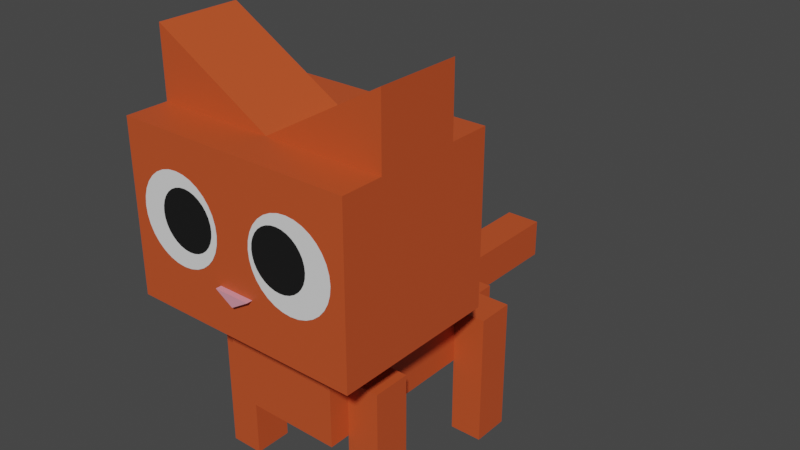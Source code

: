 # Source: ginger_cat_animation_play.blend  (saved by Blender 2.81.16; exported with 4.5.12 LTS)
import bpy
from mathutils import Matrix  # noqa: F401  (used for matrix-valued properties, if any)

bpy.ops.wm.read_factory_settings(use_empty=True)
scene = bpy.context.scene
scene.name = 'Scene'

# ---- collections
col_collection = bpy.data.collections.new('Collection'); scene.collection.children.link(col_collection)

# ---- materials (node trees are filled in below, after node groups)
mat_noir = bpy.data.materials.new('noir')
mat_noir.alpha_threshold = 0.0
mat_noir.use_transparent_shadow = False
mat_noir.line_color = (0.0, 0.0, 0.0, 1.0)
mat_nez = bpy.data.materials.new('nez')
mat_nez.use_transparent_shadow = False
mat_rose = bpy.data.materials.new('rose')
mat_rose.use_transparent_shadow = False
mat_roux = bpy.data.materials.new('roux')
mat_roux.use_transparent_shadow = False
mat_roux_004 = bpy.data.materials.new('roux.004')
mat_roux_004.use_transparent_shadow = False
mat_roux_005 = bpy.data.materials.new('roux.005')
mat_roux_005.use_transparent_shadow = False
mat_roux_006 = bpy.data.materials.new('roux.006')
mat_roux_006.use_transparent_shadow = False

# ---- material node trees
mat_noir.use_nodes = True; mat_noir.node_tree.nodes.clear()
_N = mat_noir.node_tree.nodes; _L = mat_noir.node_tree.links
n0 = _N.new('ShaderNodeOutputMaterial'); n0.name = 'Material Output'; n0.location = (300, 300)
n1 = _N.new('ShaderNodeBsdfPrincipled'); n1.name = 'Principled BSDF'; n1.location = (10, 300)
n1.distribution = 'GGX'
n1.subsurface_method = 'BURLEY'
n1.inputs[0].default_value = (0.00637, 0.00637, 0.00637, 1.0)
n1.inputs[2].default_value = 0.5667
n1.inputs[3].default_value = 1.45
n1.inputs[13].default_value = 0.5167
n1.inputs[20].default_value = 0.07167
n1.inputs[27].default_value = (0.0, 0.0, 0.0, 1.0)
n1.inputs[28].default_value = 1.0
_L.new(n1.outputs[0], n0.inputs[0])
n0.is_active_output = True
mat_nez.use_nodes = True; mat_nez.node_tree.nodes.clear()
_N = mat_nez.node_tree.nodes; _L = mat_nez.node_tree.links
n0 = _N.new('ShaderNodeOutputMaterial'); n0.name = 'Material Output'; n0.location = (300, 300)
n1 = _N.new('ShaderNodeBsdfPrincipled'); n1.name = 'Principled BSDF'; n1.location = (10, 300)
n1.distribution = 'GGX'
n1.subsurface_method = 'BURLEY'
n1.inputs[0].default_value = (0.8, 0.3165, 0.3883, 1.0)
n1.inputs[3].default_value = 1.45
n1.inputs[27].default_value = (0.0, 0.0, 0.0, 1.0)
n1.inputs[28].default_value = 1.0
_L.new(n1.outputs[0], n0.inputs[0])
n0.is_active_output = True
mat_rose.use_nodes = True; mat_rose.node_tree.nodes.clear()
_N = mat_rose.node_tree.nodes; _L = mat_rose.node_tree.links
n0 = _N.new('ShaderNodeOutputMaterial'); n0.name = 'Material Output'; n0.location = (300, 300)
n1 = _N.new('ShaderNodeBsdfPrincipled'); n1.name = 'Principled BSDF'; n1.location = (10, 300)
n1.distribution = 'GGX'
n1.subsurface_method = 'BURLEY'
n1.inputs[0].default_value = (0.3343, 0.03906, 0.261, 1.0)
n1.inputs[3].default_value = 1.45
n1.inputs[27].default_value = (0.0, 0.0, 0.0, 1.0)
n1.inputs[28].default_value = 1.0
_L.new(n1.outputs[0], n0.inputs[0])
n0.is_active_output = True
mat_roux.use_nodes = True; mat_roux.node_tree.nodes.clear()
_N = mat_roux.node_tree.nodes; _L = mat_roux.node_tree.links
n0 = _N.new('ShaderNodeOutputMaterial'); n0.name = 'Material Output'; n0.location = (300, 300)
n1 = _N.new('ShaderNodeBsdfPrincipled'); n1.name = 'Principled BSDF'; n1.location = (10, 300)
n1.distribution = 'GGX'
n1.subsurface_method = 'BURLEY'
n1.inputs[0].default_value = (0.5815, 0.08236, 0.02091, 1.0)
n1.inputs[3].default_value = 1.45
n1.inputs[27].default_value = (0.0, 0.0, 0.0, 1.0)
n1.inputs[28].default_value = 1.0
_L.new(n1.outputs[0], n0.inputs[0])
n0.is_active_output = True
mat_roux_004.use_nodes = True; mat_roux_004.node_tree.nodes.clear()
_N = mat_roux_004.node_tree.nodes; _L = mat_roux_004.node_tree.links
n0 = _N.new('ShaderNodeOutputMaterial'); n0.name = 'Material Output'; n0.location = (300, 300)
n1 = _N.new('ShaderNodeBsdfPrincipled'); n1.name = 'Principled BSDF'; n1.location = (10, 300)
n1.distribution = 'GGX'
n1.subsurface_method = 'BURLEY'
n1.inputs[0].default_value = (0.5815, 0.08236, 0.02091, 1.0)
n1.inputs[3].default_value = 1.45
n1.inputs[27].default_value = (0.0, 0.0, 0.0, 1.0)
n1.inputs[28].default_value = 1.0
_L.new(n1.outputs[0], n0.inputs[0])
n0.is_active_output = True
mat_roux_005.use_nodes = True; mat_roux_005.node_tree.nodes.clear()
_N = mat_roux_005.node_tree.nodes; _L = mat_roux_005.node_tree.links
n0 = _N.new('ShaderNodeOutputMaterial'); n0.name = 'Material Output'; n0.location = (300, 300)
n1 = _N.new('ShaderNodeBsdfPrincipled'); n1.name = 'Principled BSDF'; n1.location = (10, 300)
n1.distribution = 'GGX'
n1.subsurface_method = 'BURLEY'
n1.inputs[0].default_value = (0.5815, 0.08236, 0.02091, 1.0)
n1.inputs[3].default_value = 1.45
n1.inputs[27].default_value = (0.0, 0.0, 0.0, 1.0)
n1.inputs[28].default_value = 1.0
_L.new(n1.outputs[0], n0.inputs[0])
n0.is_active_output = True
mat_roux_006.use_nodes = True; mat_roux_006.node_tree.nodes.clear()
_N = mat_roux_006.node_tree.nodes; _L = mat_roux_006.node_tree.links
n0 = _N.new('ShaderNodeOutputMaterial'); n0.name = 'Material Output'; n0.location = (300, 300)
n1 = _N.new('ShaderNodeBsdfPrincipled'); n1.name = 'Principled BSDF'; n1.location = (10, 300)
n1.distribution = 'GGX'
n1.subsurface_method = 'BURLEY'
n1.inputs[0].default_value = (0.5815, 0.08236, 0.02091, 1.0)
n1.inputs[3].default_value = 1.45
n1.inputs[27].default_value = (0.0, 0.0, 0.0, 1.0)
n1.inputs[28].default_value = 1.0
_L.new(n1.outputs[0], n0.inputs[0])
n0.is_active_output = True

# ---- world
world_world = bpy.data.worlds.new('World'); scene.world = world_world
world_world.use_nodes = True; world_world.node_tree.nodes.clear()
_N = world_world.node_tree.nodes; _L = world_world.node_tree.links
n0 = _N.new('ShaderNodeOutputWorld'); n0.name = 'World Output'; n0.location = (300, 300)
n1 = _N.new('ShaderNodeBackground'); n1.name = 'Background'; n1.location = (10, 300)
n1.inputs[0].default_value = (0.05088, 0.05088, 0.05088, 1.0)
_L.new(n1.outputs[0], n0.inputs[0])
n0.is_active_output = True
world_world.color = (0.05088, 0.05088, 0.05088)
world_world.use_sun_shadow = False
world_world.sun_shadow_jitter_overblur = 0.0

# ---- meshes
me_sphere = bpy.data.meshes.new('Sphere')
me_sphere.from_pydata([(1.408, 1.0, 2.846), (1.408, 1.0, 0.846), (1.408, -1.0, 2.846), (1.408, -1.0, 0.846), (1.408, 0.5, 2.846), (1.408, -0.5, 2.846), (1.408, 0.5, 3.659), (1.408, -0.5, 3.659), (0.7042, -0.5, 0.846), (0.7042, 0.5, 0.846), (0.7042, 0.5, 0.2942), (0.7042, 0.5, -0.3912), (0.7042, 2.216, 0.2942), (0.7042, 1.358, -0.3912), (0.2169, -0.5, -0.3912), (0.2169, 2.216, 0.2942), (0.2169, 2.216, -0.3912), (0.2169, 2.216, -0.1791), (0.2169, 3.934, 0.2942), (0.2169, 3.934, -0.1791), (0.2169, -1.0, 1.391), (0.2169, -1.068, 1.391), (-1.408, 1.0, 2.846), (-1.408, 1.0, 0.846), (-1.408, -1.0, 2.846), (-1.408, -1.0, 0.846), (-1.408, 0.5, 2.846), (0.0, -0.5, 2.846), (-1.408, -0.5, 2.846), (0.0, 0.4957, 2.846), (-1.408, 0.5, 3.659), (-1.408, -0.5, 3.659), (-0.7042, -0.5, 0.846), (-0.7042, 0.5, 0.846), (-0.7042, 0.5, 0.2942), (0.0, 0.5, 0.2942), (-0.7042, 0.5, -0.3912), (-0.7042, 2.216, 0.2942), (-0.7042, 1.358, -0.3912), (-0.2169, -0.5, -0.3912), (-0.2169, 2.216, 0.2942), (-0.2169, 2.216, -0.3912), (-0.2169, 2.216, -0.1791), (-0.2169, 3.934, 0.2942), (-0.2169, 3.934, -0.1791), (-0.2169, -1.0, 1.391), (0.0, -1.0, 1.258), (-0.2169, -1.068, 1.391), (0.0, -1.068, 1.258), (-0.7042, -0.5, -0.3829), (0.7042, -0.5, -0.3954), (-0.7042, 2.216, -0.4023), (0.7042, 2.216, -0.396)], [], [(2, 3, 1, 0, 4, 5), (4, 5, 7, 6), (2, 5, 28, 24), (29, 30, 31, 27), (7, 27, 5), (29, 27, 7, 6), (24, 25, 3, 2), (12, 52, 16, 41, 51, 37, 40, 42, 17, 15), (19, 44, 43, 18), (15, 17, 19, 18), (48, 21, 20, 46), (1, 23, 22, 0), (47, 45, 20, 21), (24, 28, 26, 22, 23, 25), (26, 30, 31, 28), (33, 9, 10, 34), (26, 29, 30), (31, 28, 27), (4, 0, 22, 26), (33, 32, 8, 9), (10, 9, 8, 50, 11, 13, 52, 12), (13, 11, 50, 14, 39, 49, 36, 38, 51, 41, 16, 52), (10, 12, 15, 18, 43, 40, 37, 34, 35), (40, 43, 44, 42), (29, 4, 6), (48, 46, 45, 47), (34, 37, 51, 38, 36, 49, 32, 33), (8, 32, 49, 39, 14, 50), (17, 42, 44, 19), (47, 21, 48), (3, 25, 23, 1)])
me_sphere.polygons.foreach_set('material_index', [3, 3, 3, 3, 3, 3, 3, 3, 3, 3, 1, 3, 1, 3, 3, 3, 3, 3, 3, 0, 3, 3, 3, 3, 3, 1, 3, 3, 3, 1, 3])
_uv = me_sphere.uv_layers.new(name='UVMap')
_uv.uv.foreach_set('vector', [0.0, 0.0, 0.0, 0.0, 0.0, 0.0, 0.375, 0.0, 0.375, 0.0625, 0.0, 0.0, 0.0, 0.0, 0.0, 0.0, 0.0, 0.0, 0.0, 0.0, 0.0, 0.0, 0.0, 0.0, 0.0, 0.0, 0.0, 0.0, 0.0, 0.0, 0.0, 0.0, 0.0, 0.0, 0.0, 0.0, 0.0, 0.0, 0.0, 0.0, 0.0, 0.0, 0.0, 0.0, 0.0, 0.0, 0.0, 0.0, 0.0, 0.0, 0.0, 0.0, 0.0, 0.0, 0.0, 0.0, 0.0, 0.0, 0.5625, 0.3125, 0.5625, 0.3125, 0.0, 0.0, 0.0, 0.0, 0.5625, 0.3125, 0.5625, 0.3125, 0.5192, 0.3125, 0.5192, 0.3125, 0.5192, 0.3125, 0.5192, 0.3125, 0.5192, 0.3125, 0.5192, 0.3125, 0.5192, 0.3125, 0.5192, 0.3125, 0.5192, 0.3125, 0.5192, 0.3125, 0.5192, 0.3125, 0.5192, 0.3125, 0.0, 0.0, 0.0, 0.0, 0.0, 0.0, 0.0, 0.0, 0.0, 0.0, 0.0, 0.0, 0.375, 0.0, 0.375, 0.0, 0.0, 0.0, 0.0, 0.0, 0.0, 0.0, 0.0, 0.0, 0.0, 0.0, 0.0, 0.0, 0.375, 0.0625, 0.375, 0.0, 0.0, 0.0, 0.0, 0.0, 0.0, 0.0, 0.0, 0.0, 0.0, 0.0, 0.0, 0.0, 0.0, 0.0, 0.0, 0.0, 0.0, 0.0, 0.0, 0.0, 0.0, 0.0, 0.0, 0.0, 0.0, 0.0, 0.0, 0.0, 0.0, 0.0, 0.0, 0.0, 0.375, 0.0625, 0.375, 0.0, 0.375, 0.0, 0.375, 0.0625, 0.0, 0.0, 0.0, 0.0, 0.0, 0.0, 0.0, 0.0, 0.0, 0.0, 0.0, 0.0, 0.0, 0.0, 0.0, 0.0, 0.5625, 0.3125, 0.5625, 0.3125, 0.5625, 0.3125, 0.5625, 0.3125, 0.5625, 0.3125, 0.5625, 0.3125, 0.0, 0.0, 0.0, 0.0, 0.0, 0.0, 0.0, 0.0, 0.5625, 0.3125, 0.5625, 0.3125, 0.5625, 0.3125, 0.0, 0.0, 0.0, 0.0, 0.5625, 0.3125, 0.0, 0.0, 0.5625, 0.3125, 0.5192, 0.3125, 0.5192, 0.3125, 0.5192, 0.3125, 0.5192, 0.3125, 0.5625, 0.3125, 0.0, 0.0, 0.0, 0.0, 0.5192, 0.3125, 0.5192, 0.3125, 0.5192, 0.3125, 0.5192, 0.3125, 0.0, 0.0, 0.0, 0.0, 0.0, 0.0, 0.0, 0.0, 0.0, 0.0, 0.0, 0.0, 0.0, 0.0, 0.0, 0.0, 0.5625, 0.3125, 0.5625, 0.3125, 0.5625, 0.3125, 0.5625, 0.3125, 0.0, 0.0, 0.0, 0.0, 0.0, 0.0, 0.0, 0.0, 0.0, 0.0, 0.0, 0.0, 0.0, 0.0, 0.0, 0.0, 0.0, 0.0, 0.5192, 0.3125, 0.5192, 0.3125, 0.5192, 0.3125, 0.5192, 0.3125, 0.0, 0.0, 0.0, 0.0, 0.0, 0.0, 0.0, 0.0, 0.0, 0.0, 0.0, 0.0, 0.0, 0.0])
me_sphere.materials.append(mat_noir)
me_sphere.materials.append(mat_nez)
me_sphere.materials.append(mat_rose)
me_sphere.materials.append(mat_roux)
me_sphere.use_remesh_fix_poles = True
me_sphere.use_remesh_preserve_attributes = False
me_sphere.use_mirror_vertex_groups = False
me_sphere.update()
me_circle = bpy.data.meshes.new('Circle')
me_circle.from_pydata([(0.0, 1.0, 0.0), (-0.1951, 0.9808, 0.0), (-0.3827, 0.9239, 0.0), (-0.5556, 0.8315, 0.0), (-0.7071, 0.7071, 0.0), (-0.8315, 0.5556, 0.0), (-0.9239, 0.3827, 0.0), (-0.9808, 0.1951, 0.0), (-1.0, 7.55e-08, 0.0), (-0.9808, -0.1951, 0.0), (-0.9239, -0.3827, 0.0), (-0.8315, -0.5556, 0.0), (-0.7071, -0.7071, 0.0), (-0.5556, -0.8315, 0.0), (-0.3827, -0.9239, 0.0), (-0.1951, -0.9808, 0.0), (3.258e-07, -1.0, 0.0), (0.1951, -0.9808, 0.0), (0.3827, -0.9239, 0.0), (0.5556, -0.8315, 0.0), (0.7071, -0.7071, 0.0), (0.8315, -0.5556, 0.0), (0.9239, -0.3827, 0.0), (0.9808, -0.1951, 0.0), (1.0, 9.656e-07, 0.0), (0.9808, 0.1951, 0.0), (0.9239, 0.3827, 0.0), (0.8315, 0.5556, 0.0), (0.7071, 0.7071, 0.0), (0.5556, 0.8315, 0.0), (0.3827, 0.9239, 0.0), (0.1951, 0.9808, 0.0)], [], [(1, 2, 3, 4, 5, 6, 7, 8, 9, 10, 11, 12, 13, 14, 15, 16, 17, 18, 19, 20, 21, 22, 23, 24, 25, 26, 27, 28, 29, 30, 31, 0)])
_uv = me_circle.uv_layers.new(name='UVMap')
_uv.uv.foreach_set('vector', [0.0, 0.0, 0.0, 0.0, 0.0, 0.0, 0.0, 0.0, 0.0, 0.0, 0.0, 0.0, 0.0, 0.0, 0.0, 0.0, 0.0, 0.0, 0.0, 0.0, 0.0, 0.0, 0.0, 0.0, 0.0, 0.0, 0.0, 0.0, 0.0, 0.0, 0.0, 0.0, 0.0, 0.0, 0.0, 0.0, 0.0, 0.0, 0.0, 0.0, 0.0, 0.0, 0.0, 0.0, 0.0, 0.0, 0.0, 0.0, 0.0, 0.0, 0.0, 0.0, 0.0, 0.0, 0.0, 0.0, 0.0, 0.0, 0.0, 0.0, 0.0, 0.0, 0.0, 0.0])
me_circle.use_remesh_fix_poles = True
me_circle.use_remesh_preserve_attributes = False
me_circle.use_mirror_vertex_groups = False
me_circle.update()
me_circle_002 = bpy.data.meshes.new('Circle.002')
me_circle_002.from_pydata([(-6.844, 2.796, 3.083), (-7.039, 2.777, 3.083), (-7.227, 2.72, 3.083), (-7.399, 2.627, 3.083), (-7.551, 2.503, 3.083), (-7.675, 2.351, 3.083), (-7.768, 2.178, 3.083), (-7.825, 1.991, 3.083), (-7.844, 1.796, 3.083), (-7.825, 1.601, 3.083), (-7.768, 1.413, 3.083), (-7.675, 1.24, 3.083), (-7.551, 1.089, 3.083), (-7.399, 0.9643, 3.083), (-7.227, 0.8719, 3.083), (-7.039, 0.815, 3.083), (-6.844, 0.7958, 3.083), (-6.649, 0.815, 3.083), (-6.461, 0.8719, 3.083), (-6.288, 0.9643, 3.083), (-6.137, 1.089, 3.083), (-6.012, 1.24, 3.083), (-5.92, 1.413, 3.083), (-5.863, 1.601, 3.083), (-5.844, 1.796, 3.083), (-5.863, 1.991, 3.083), (-5.92, 2.178, 3.083), (-6.012, 2.351, 3.083), (-6.137, 2.503, 3.083), (-6.288, 2.627, 3.083), (-6.461, 2.72, 3.083), (-6.649, 2.777, 3.083)], [], [(1, 2, 3, 4, 5, 6, 7, 8, 9, 10, 11, 12, 13, 14, 15, 16, 17, 18, 19, 20, 21, 22, 23, 24, 25, 26, 27, 28, 29, 30, 31, 0)])
_uv = me_circle_002.uv_layers.new(name='UVMap')
_uv.uv.foreach_set('vector', [0.0, 0.0, 0.0, 0.0, 0.0, 0.0, 0.0, 0.0, 0.0, 0.0, 0.0, 0.0, 0.0, 0.0, 0.0, 0.0, 0.0, 0.0, 0.0, 0.0, 0.0, 0.0, 0.0, 0.0, 0.0, 0.0, 0.0, 0.0, 0.0, 0.0, 0.0, 0.0, 0.0, 0.0, 0.0, 0.0, 0.0, 0.0, 0.0, 0.0, 0.0, 0.0, 0.0, 0.0, 0.0, 0.0, 0.0, 0.0, 0.0, 0.0, 0.0, 0.0, 0.0, 0.0, 0.0, 0.0, 0.0, 0.0, 0.0, 0.0, 0.0, 0.0, 0.0, 0.0])
me_circle_002.materials.append(mat_noir)
me_circle_002.use_remesh_fix_poles = True
me_circle_002.use_remesh_preserve_attributes = False
me_circle_002.use_mirror_vertex_groups = False
me_circle_002.update()
me_cube = bpy.data.meshes.new('Cube')
me_cube.from_pydata([(-1.111, -2.456, -1.0), (-1.111, -2.456, 0.6222), (-1.111, -2.0, -1.0), (-1.111, -2.0, 0.6222), (-0.7152, -2.456, -1.0), (-0.7152, -2.456, 0.6222), (-0.7152, -2.0, -1.0), (-0.7152, -2.0, 0.6222)], [], [(7, 5, 4, 6), (2, 3, 7, 6), (2, 0, 1, 3), (2, 6, 4, 0), (7, 3, 1, 5), (1, 0, 4, 5)])
_uv = me_cube.uv_layers.new(name='UVMap')
_uv.uv.foreach_set('vector', [0.625, 0.5, 0.625, 0.75, 0.375, 0.75, 0.375, 0.5, 0.375, 0.25, 0.625, 0.25, 0.625, 0.5, 0.375, 0.5, 0.375, 0.25, 0.125, 0.75, 0.875, 0.75, 0.625, 0.25, 0.125, 0.5, 0.375, 0.5, 0.375, 0.75, 0.125, 0.75, 0.625, 0.5, 0.875, 0.5, 0.875, 0.75, 0.625, 0.75, 0.875, 0.75, 0.125, 0.75, 0.375, 0.75, 0.625, 0.75])
me_cube.materials.append(mat_roux)
me_cube.use_remesh_preserve_volume = False
me_cube.use_remesh_preserve_attributes = False
me_cube.use_mirror_vertex_groups = False
me_cube.update()
me_cube_004 = bpy.data.meshes.new('Cube.004')
me_cube_004.from_pydata([(-1.111, -2.456, -1.0), (-1.111, -2.456, 0.6222), (-1.111, -2.0, -1.0), (-1.111, -2.0, 0.6222), (-0.7152, -2.456, -1.0), (-0.7152, -2.456, 0.6222), (-0.7152, -2.0, -1.0), (-0.7152, -2.0, 0.6222)], [], [(7, 5, 4, 6), (2, 3, 7, 6), (2, 0, 1, 3), (2, 6, 4, 0), (7, 3, 1, 5), (1, 0, 4, 5)])
_uv = me_cube_004.uv_layers.new(name='UVMap')
_uv.uv.foreach_set('vector', [0.625, 0.5, 0.625, 0.75, 0.375, 0.75, 0.375, 0.5, 0.375, 0.25, 0.625, 0.25, 0.625, 0.5, 0.375, 0.5, 0.375, 0.25, 0.125, 0.75, 0.875, 0.75, 0.625, 0.25, 0.125, 0.5, 0.375, 0.5, 0.375, 0.75, 0.125, 0.75, 0.625, 0.5, 0.875, 0.5, 0.875, 0.75, 0.625, 0.75, 0.875, 0.75, 0.125, 0.75, 0.375, 0.75, 0.625, 0.75])
me_cube_004.materials.append(mat_roux_004)
me_cube_004.use_remesh_preserve_volume = False
me_cube_004.use_remesh_preserve_attributes = False
me_cube_004.use_mirror_vertex_groups = False
me_cube_004.update()
me_cube_005 = bpy.data.meshes.new('Cube.005')
me_cube_005.from_pydata([(-1.111, -2.456, -1.0), (-1.111, -2.456, 0.6222), (-1.111, -2.0, -1.0), (-1.111, -2.0, 0.6222), (-0.7152, -2.456, -1.0), (-0.7152, -2.456, 0.6222), (-0.7152, -2.0, -1.0), (-0.7152, -2.0, 0.6222)], [], [(7, 5, 4, 6), (2, 3, 7, 6), (2, 0, 1, 3), (2, 6, 4, 0), (7, 3, 1, 5), (1, 0, 4, 5)])
_uv = me_cube_005.uv_layers.new(name='UVMap')
_uv.uv.foreach_set('vector', [0.625, 0.5, 0.625, 0.75, 0.375, 0.75, 0.375, 0.5, 0.375, 0.25, 0.625, 0.25, 0.625, 0.5, 0.375, 0.5, 0.375, 0.25, 0.125, 0.75, 0.875, 0.75, 0.625, 0.25, 0.125, 0.5, 0.375, 0.5, 0.375, 0.75, 0.125, 0.75, 0.625, 0.5, 0.875, 0.5, 0.875, 0.75, 0.625, 0.75, 0.875, 0.75, 0.125, 0.75, 0.375, 0.75, 0.625, 0.75])
me_cube_005.materials.append(mat_roux_005)
me_cube_005.use_remesh_preserve_volume = False
me_cube_005.use_remesh_preserve_attributes = False
me_cube_005.use_mirror_vertex_groups = False
me_cube_005.update()
me_cube_006 = bpy.data.meshes.new('Cube.006')
me_cube_006.from_pydata([(-1.111, -2.456, -1.0), (-1.111, -2.456, 0.6222), (-1.111, -2.0, -1.0), (-1.111, -2.0, 0.6222), (-0.7152, -2.456, -1.0), (-0.7152, -2.456, 0.6222), (-0.7152, -2.0, -1.0), (-0.7152, -2.0, 0.6222)], [], [(7, 5, 4, 6), (2, 3, 7, 6), (2, 0, 1, 3), (2, 6, 4, 0), (7, 3, 1, 5), (1, 0, 4, 5)])
_uv = me_cube_006.uv_layers.new(name='UVMap')
_uv.uv.foreach_set('vector', [0.625, 0.5, 0.625, 0.75, 0.375, 0.75, 0.375, 0.5, 0.375, 0.25, 0.625, 0.25, 0.625, 0.5, 0.375, 0.5, 0.375, 0.25, 0.125, 0.75, 0.875, 0.75, 0.625, 0.25, 0.125, 0.5, 0.375, 0.5, 0.375, 0.75, 0.125, 0.75, 0.625, 0.5, 0.875, 0.5, 0.875, 0.75, 0.625, 0.75, 0.875, 0.75, 0.125, 0.75, 0.375, 0.75, 0.625, 0.75])
me_cube_006.materials.append(mat_roux_006)
me_cube_006.use_remesh_preserve_volume = False
me_cube_006.use_remesh_preserve_attributes = False
me_cube_006.use_mirror_vertex_groups = False
me_cube_006.update()
arm_armature = bpy.data.armatures.new('Armature')  # bones are not reproduced

# ---- objects
ob_cat = bpy.data.objects.new('cat', me_sphere)
ob_yeux = bpy.data.objects.new('yeux', me_circle)
ob_pupille = bpy.data.objects.new('pupille', me_circle_002)
ob_patte_avant_d = bpy.data.objects.new('patte_avant_d', me_cube)
ob_armature = bpy.data.objects.new('Armature', arm_armature)
ob_patte_arriere_d = bpy.data.objects.new('patte_arriere_d', me_cube_004)
ob_patte_avant_g = bpy.data.objects.new('patte_avant_g', me_cube_005)
ob_patte_arriere_gauche = bpy.data.objects.new('patte_arriere_gauche', me_cube_006)

# ---- transforms, parenting, visibility, modifiers, constraints
ob_cat.parent = ob_armature
ob_cat.matrix_parent_inverse = Matrix(((1.0, -0.0, 0.0, -0.6787), (-0.0, 1.0, -0.0, -2.216), (0.0, -0.0, 1.0, 0.1116), (-0.0, 0.0, -0.0, 1.0)))
ob_cat.location = (0.0, 0.0, 1.045)
ob_cat.lineart.crease_threshold = 0.0
_vg = ob_cat.vertex_groups.new(name='Bone.002')
for _i, _w in zip([10, 11, 13, 14, 15, 16, 17, 34, 35, 36, 38, 39, 40, 41, 42, 49, 50], [0.6371, 0.5571, 0.1441, 0.9201, 0.8959, 0.7493, 0.9629, 0.643, 1.0, 0.5633, 0.1527, 0.921, 0.8979, 0.7518, 0.9643, 0.3622, 0.3408]): _vg.add([_i], _w, 'REPLACE')
_vg = ob_cat.vertex_groups.new(name='Bone')
for _i, _w in zip([35], [0.2875]): _vg.add([_i], _w, 'REPLACE')
_vg = ob_cat.vertex_groups.new(name='Bone.001')
for _i, _w in zip([8, 9, 10, 14, 20, 21, 27, 29, 32, 33, 34, 35, 39, 45, 46, 47, 48], [0.62, 0.6427, 0.5543, 0.1168, 0.3343, 0.2176, 0.8423, 0.8673, 0.6229, 0.6456, 0.5572, 0.8895, 0.1178, 0.3352, 0.3839, 0.2186, 0.269]): _vg.add([_i], _w, 'REPLACE')
_vg = ob_cat.vertex_groups.new(name='Bone.004')
_vg = ob_cat.vertex_groups.new(name='Bone.005')
_vg = ob_cat.vertex_groups.new(name='Bone.006')
_vg = ob_cat.vertex_groups.new(name='Bone.007')
_vg = ob_cat.vertex_groups.new(name='Bone.003')
for _i, _w in zip([15, 16, 17, 18, 19, 40, 41, 42, 43, 44], [0.8668, 0.6403, 0.9635, 0.6723, 0.8242, 0.8698, 0.6442, 0.9655, 0.6765, 0.8279]): _vg.add([_i], _w, 'REPLACE')
_vg = ob_cat.vertex_groups.new(name='Bone.010')
for _i, _w in zip([15, 16, 17, 40, 41, 42], [0.6632, 0.07286, 0.9093, 0.7761, 0.07026, 0.9488]): _vg.add([_i], _w, 'REPLACE')
_vg = ob_cat.vertex_groups.new(name='Bone.014')
_vg = ob_cat.vertex_groups.new(name='Bone.011')
for _i, _w in zip([15, 17, 40, 42], [0.5475, 0.8405, 0.3858, 0.7854]): _vg.add([_i], _w, 'REPLACE')
_vg = ob_cat.vertex_groups.new(name='Bone.012')
_vg = ob_cat.vertex_groups.new(name='Bone.008')
_m = ob_cat.modifiers.new('Armature', 'ARMATURE')
_m = ob_cat.modifiers.new('Armature.001', 'ARMATURE')
_m.object = ob_armature
ob_yeux.parent = ob_armature
ob_yeux.matrix_parent_inverse = Matrix(((1.0, -0.0, 0.0, -0.6787), (-0.0, 1.0, -0.0, -2.216), (0.0, -0.0, 1.0, 0.1116), (-0.0, 0.0, -0.0, 1.0)))
ob_yeux.location = (0.7308, -1.007, 2.981)
ob_yeux.rotation_euler = (0.0, 1.571, -1.571)
ob_yeux.scale = (0.5189, 0.5189, 0.5189)
ob_yeux.lineart.crease_threshold = 0.0
_vg = ob_yeux.vertex_groups.new(name='Bone.002')
_vg = ob_yeux.vertex_groups.new(name='Bone')
_vg = ob_yeux.vertex_groups.new(name='Bone.001')
for _i, _w in zip([10, 11, 12, 13, 14, 15, 16, 17, 18, 19, 20, 21, 22, 23], [0.02428, 0.1067, 0.1686, 0.2133, 0.2443, 0.265, 0.2777, 0.2829, 0.2797, 0.2655, 0.2366, 0.1893, 0.1201, 0.02687]): _vg.add([_i], _w, 'REPLACE')
_vg = ob_yeux.vertex_groups.new(name='Bone.004')
_vg = ob_yeux.vertex_groups.new(name='Bone.005')
_vg = ob_yeux.vertex_groups.new(name='Bone.006')
_vg = ob_yeux.vertex_groups.new(name='Bone.007')
_vg = ob_yeux.vertex_groups.new(name='Bone.003')
_vg = ob_yeux.vertex_groups.new(name='Bone.010')
_vg = ob_yeux.vertex_groups.new(name='Bone.014')
_vg = ob_yeux.vertex_groups.new(name='Bone.011')
_vg = ob_yeux.vertex_groups.new(name='Bone.012')
_vg = ob_yeux.vertex_groups.new(name='Bone.008')
_m = ob_yeux.modifiers.new('Mirror', 'MIRROR')
_m.mirror_object = ob_cat
_m = ob_yeux.modifiers.new('Armature', 'ARMATURE')
_m = ob_yeux.modifiers.new('Armature.001', 'ARMATURE')
_m.object = ob_armature
ob_pupille.parent = ob_armature
ob_pupille.matrix_parent_inverse = Matrix(((1.0, -0.0, 0.0, -0.6787), (-0.0, 1.0, -0.0, -2.216), (0.0, -0.0, 1.0, 0.1116), (-0.0, 0.0, -0.0, 1.0)))
ob_pupille.location = (-0.008948, 0.04548, 0.6632)
ob_pupille.rotation_euler = (0.0, 1.571, -1.571)
ob_pupille.scale = (0.3423, 0.3423, 0.3423)
ob_pupille.lineart.crease_threshold = 0.0
_vg = ob_pupille.vertex_groups.new(name='Bone.002')
_vg = ob_pupille.vertex_groups.new(name='Bone')
_vg = ob_pupille.vertex_groups.new(name='Bone.001')
for _i, _w in zip([9, 10, 11, 12, 13, 14, 15, 16, 17, 18, 19, 20, 21, 22, 23, 24], [0.02449, 0.084, 0.1334, 0.1728, 0.2029, 0.225, 0.2402, 0.2493, 0.2523, 0.2488, 0.2378, 0.2178, 0.1875, 0.1458, 0.09211, 0.02716]): _vg.add([_i], _w, 'REPLACE')
_vg = ob_pupille.vertex_groups.new(name='Bone.004')
_vg = ob_pupille.vertex_groups.new(name='Bone.005')
_vg = ob_pupille.vertex_groups.new(name='Bone.006')
_vg = ob_pupille.vertex_groups.new(name='Bone.007')
_vg = ob_pupille.vertex_groups.new(name='Bone.003')
_vg = ob_pupille.vertex_groups.new(name='Bone.010')
_vg = ob_pupille.vertex_groups.new(name='Bone.014')
_vg = ob_pupille.vertex_groups.new(name='Bone.011')
_vg = ob_pupille.vertex_groups.new(name='Bone.012')
_vg = ob_pupille.vertex_groups.new(name='Bone.008')
_m = ob_pupille.modifiers.new('Mirror', 'MIRROR')
_m.use_axis = (False, True, False)
_m = ob_pupille.modifiers.new('Armature', 'ARMATURE')
_m = ob_pupille.modifiers.new('Armature.001', 'ARMATURE')
_m.object = ob_armature
ob_patte_avant_d.parent = ob_armature
ob_patte_avant_d.matrix_parent_inverse = Matrix(((1.0, -0.0, 0.0, -0.6787), (-0.0, 1.0, -0.0, -2.216), (0.0, -0.0, 1.0, 0.1116), (-0.0, 0.0, -0.0, 1.0)))
ob_patte_avant_d.location = (1.813, 2.216, 0.7106)
ob_patte_avant_d.lineart.crease_threshold = 0.0
_vg = ob_patte_avant_d.vertex_groups.new(name='Bone.002')
for _i, _w in zip([1, 3], [0.7144, 0.7362]): _vg.add([_i], _w, 'REPLACE')
_vg = ob_patte_avant_d.vertex_groups.new(name='Bone')
_vg = ob_patte_avant_d.vertex_groups.new(name='Bone.001')
for _i, _w in zip([1, 3, 5, 7], [0.6757, 0.6931, 0.1269, 0.1472]): _vg.add([_i], _w, 'REPLACE')
_vg = ob_patte_avant_d.vertex_groups.new(name='Bone.004')
for _i, _w in zip([1, 3, 5, 7], [0.4936, 0.7244, 0.1248, 0.4139]): _vg.add([_i], _w, 'REPLACE')
_vg = ob_patte_avant_d.vertex_groups.new(name='Bone.005')
_vg = ob_patte_avant_d.vertex_groups.new(name='Bone.006')
for _i, _w in zip([0, 1, 2, 3, 4, 5, 6, 7], [0.4928, 0.4546, 0.6313, 0.5967, 0.6278, 0.593, 0.7579, 0.7275]): _vg.add([_i], _w, 'REPLACE')
_vg = ob_patte_avant_d.vertex_groups.new(name='Bone.007')
for _i, _w in zip([0, 1, 2, 3, 4, 5, 6, 7], [0.9476, 0.4853, 0.7665, 0.4178, 0.939, 0.3819, 0.7528, 0.3124]): _vg.add([_i], _w, 'REPLACE')
_vg = ob_patte_avant_d.vertex_groups.new(name='Bone.003')
_vg = ob_patte_avant_d.vertex_groups.new(name='Bone.010')
_vg = ob_patte_avant_d.vertex_groups.new(name='Bone.014')
_vg = ob_patte_avant_d.vertex_groups.new(name='Bone.011')
_vg = ob_patte_avant_d.vertex_groups.new(name='Bone.012')
_vg = ob_patte_avant_d.vertex_groups.new(name='Bone.008')
_m = ob_patte_avant_d.modifiers.new('Armature', 'ARMATURE')
_m = ob_patte_avant_d.modifiers.new('Armature.001', 'ARMATURE')
_m.object = ob_armature
ob_armature.location = (0.6787, 2.216, -0.1116)
ob_armature.lineart.crease_threshold = 0.0
ob_patte_arriere_d.parent = ob_armature
ob_patte_arriere_d.matrix_parent_inverse = Matrix(((1.0, -0.0, 0.0, -0.6787), (-0.0, 1.0, -0.0, -2.216), (0.0, -0.0, 1.0, 0.1116), (-0.0, 0.0, -0.0, 1.0)))
ob_patte_arriere_d.location = (1.813, 4.007, 0.7106)
ob_patte_arriere_d.lineart.crease_threshold = 0.0
_vg = ob_patte_arriere_d.vertex_groups.new(name='Bone.002')
for _i, _w in zip([1], [0.2023]): _vg.add([_i], _w, 'REPLACE')
_vg = ob_patte_arriere_d.vertex_groups.new(name='Bone')
_vg = ob_patte_arriere_d.vertex_groups.new(name='Bone.001')
_vg = ob_patte_arriere_d.vertex_groups.new(name='Bone.004')
_vg = ob_patte_arriere_d.vertex_groups.new(name='Bone.005')
_vg = ob_patte_arriere_d.vertex_groups.new(name='Bone.006')
_vg = ob_patte_arriere_d.vertex_groups.new(name='Bone.007')
for _i, _w in zip([0, 1, 2, 3, 4, 5, 6, 7], [0.9476, 0.4853, 0.7665, 0.4178, 0.939, 0.3819, 0.7528, 0.3124]): _vg.add([_i], _w, 'REPLACE')
_vg = ob_patte_arriere_d.vertex_groups.new(name='Bone.003')
_vg = ob_patte_arriere_d.vertex_groups.new(name='Bone.010')
_vg = ob_patte_arriere_d.vertex_groups.new(name='Bone.014')
_vg = ob_patte_arriere_d.vertex_groups.new(name='Bone.011')
for _i, _w in zip([3], [0.3669]): _vg.add([_i], _w, 'REPLACE')
_vg = ob_patte_arriere_d.vertex_groups.new(name='Bone.012')
for _i, _w in zip([0, 1, 2, 3, 4, 6], [0.7257, 0.5045, 0.7438, 0.5257, 0.1188, 0.1406]): _vg.add([_i], _w, 'REPLACE')
_vg = ob_patte_arriere_d.vertex_groups.new(name='Bone.008')
_m = ob_patte_arriere_d.modifiers.new('Armature', 'ARMATURE')
_m = ob_patte_arriere_d.modifiers.new('Armature.001', 'ARMATURE')
_m.object = ob_armature
ob_patte_avant_g.parent = ob_armature
ob_patte_avant_g.matrix_parent_inverse = Matrix(((1.0, -0.0, 0.0, -0.6787), (-0.0, 1.0, -0.0, -2.216), (0.0, -0.0, 1.0, 0.1116), (-0.0, 0.0, -0.0, 1.0)))
ob_patte_avant_g.location = (0.01012, 2.216, 0.7106)
ob_patte_avant_g.lineart.crease_threshold = 0.0
_vg = ob_patte_avant_g.vertex_groups.new(name='Bone.002')
for _i, _w in zip([5, 7], [0.7142, 0.7361]): _vg.add([_i], _w, 'REPLACE')
_vg = ob_patte_avant_g.vertex_groups.new(name='Bone')
_vg = ob_patte_avant_g.vertex_groups.new(name='Bone.001')
for _i, _w in zip([1, 3, 5, 7], [0.1267, 0.147, 0.6756, 0.693]): _vg.add([_i], _w, 'REPLACE')
_vg = ob_patte_avant_g.vertex_groups.new(name='Bone.004')
_vg = ob_patte_avant_g.vertex_groups.new(name='Bone.005')
for _i, _w in zip([3, 5, 7], [0.1622, 0.3366, 0.6041]): _vg.add([_i], _w, 'REPLACE')
_vg = ob_patte_avant_g.vertex_groups.new(name='Bone.006')
_vg = ob_patte_avant_g.vertex_groups.new(name='Bone.007')
for _i, _w in zip([0, 1, 2, 3, 4, 5, 6, 7], [0.9476, 0.4853, 0.7665, 0.4178, 0.939, 0.3819, 0.7528, 0.3124]): _vg.add([_i], _w, 'REPLACE')
_vg = ob_patte_avant_g.vertex_groups.new(name='Bone.003')
_vg = ob_patte_avant_g.vertex_groups.new(name='Bone.010')
_vg = ob_patte_avant_g.vertex_groups.new(name='Bone.014')
_vg = ob_patte_avant_g.vertex_groups.new(name='Bone.011')
_vg = ob_patte_avant_g.vertex_groups.new(name='Bone.012')
_vg = ob_patte_avant_g.vertex_groups.new(name='Bone.008')
for _i, _w in zip([0, 1, 2, 3, 4, 5, 6, 7], [0.574, 0.4546, 0.7117, 0.6081, 0.5038, 0.3774, 0.6458, 0.5342]): _vg.add([_i], _w, 'REPLACE')
_m = ob_patte_avant_g.modifiers.new('Armature', 'ARMATURE')
_m = ob_patte_avant_g.modifiers.new('Armature.001', 'ARMATURE')
_m.object = ob_armature
ob_patte_arriere_gauche.parent = ob_armature
ob_patte_arriere_gauche.matrix_parent_inverse = Matrix(((1.0, -0.0, 0.0, -0.6787), (-0.0, 1.0, -0.0, -2.216), (0.0, -0.0, 1.0, 0.1116), (-0.0, 0.0, -0.0, 1.0)))
ob_patte_arriere_gauche.location = (0.01012, 4.002, 0.7106)
ob_patte_arriere_gauche.lineart.crease_threshold = 0.0
_vg = ob_patte_arriere_gauche.vertex_groups.new(name='Bone.002')
for _i, _w in zip([5], [0.2047]): _vg.add([_i], _w, 'REPLACE')
_vg = ob_patte_arriere_gauche.vertex_groups.new(name='Bone')
_vg = ob_patte_arriere_gauche.vertex_groups.new(name='Bone.001')
_vg = ob_patte_arriere_gauche.vertex_groups.new(name='Bone.004')
_vg = ob_patte_arriere_gauche.vertex_groups.new(name='Bone.005')
_vg = ob_patte_arriere_gauche.vertex_groups.new(name='Bone.006')
_vg = ob_patte_arriere_gauche.vertex_groups.new(name='Bone.007')
for _i, _w in zip([0, 1, 2, 3, 4, 5, 6, 7], [0.9476, 0.4853, 0.7665, 0.4178, 0.939, 0.3819, 0.7528, 0.3124]): _vg.add([_i], _w, 'REPLACE')
_vg = ob_patte_arriere_gauche.vertex_groups.new(name='Bone.003')
_vg = ob_patte_arriere_gauche.vertex_groups.new(name='Bone.010')
for _i, _w in zip([7], [0.6938]): _vg.add([_i], _w, 'REPLACE')
_vg = ob_patte_arriere_gauche.vertex_groups.new(name='Bone.014')
for _i, _w in zip([0, 1, 2, 3, 4, 5, 6, 7], [0.6731, 0.3214, 0.6722, 0.3202, 0.6276, 0.262, 0.6266, 0.2608]): _vg.add([_i], _w, 'REPLACE')
_vg = ob_patte_arriere_gauche.vertex_groups.new(name='Bone.011')
_vg = ob_patte_arriere_gauche.vertex_groups.new(name='Bone.012')
_vg = ob_patte_arriere_gauche.vertex_groups.new(name='Bone.008')
_m = ob_patte_arriere_gauche.modifiers.new('Armature', 'ARMATURE')
_m = ob_patte_arriere_gauche.modifiers.new('Armature.001', 'ARMATURE')
_m.object = ob_armature

# ---- collection membership
col_collection.objects.link(ob_cat)
col_collection.objects.link(ob_yeux)
col_collection.objects.link(ob_pupille)
col_collection.objects.link(ob_patte_avant_d)
col_collection.objects.link(ob_armature)
col_collection.objects.link(ob_patte_arriere_d)
col_collection.objects.link(ob_patte_avant_g)
col_collection.objects.link(ob_patte_arriere_gauche)

# ---- scene / render settings (as saved in the file)
scene.frame_start = 1; scene.frame_end = 100; scene.frame_set(100)
scene.render.engine = 'BLENDER_EEVEE_NEXT'
scene.cycles.use_denoising = False
scene.cycles.samples = 128
scene.cycles.sampling_pattern = 'TABULATED_SOBOL'
scene.cycles.use_adaptive_sampling = False
scene.cycles.use_light_tree = False
scene.view_settings.view_transform = 'Filmic'
bpy.context.view_layer.update()

# ---- added for rendering (the .blend has no active camera and no usable light): camera, sun
cam_auto = bpy.data.cameras.new('AutoCamera')
cam_auto.lens = 50.0
cam_auto.sensor_width = 36.0
cam_auto.clip_end = 1000.0
ob_auto_camera = bpy.data.objects.new('AutoCamera', cam_auto)
scene.collection.objects.link(ob_auto_camera)
ob_auto_camera.location = (7.03903, -7.01363, 7.83842)
ob_auto_camera.rotation_euler = (1.09748, -7.21219e-08, 0.694738)
scene.camera = ob_auto_camera
light_auto_sun = bpy.data.lights.new('AutoSun', 'SUN')
light_auto_sun.energy = 3.0
light_auto_sun.angle = 0.0523599
ob_auto_sun = bpy.data.objects.new('AutoSun', light_auto_sun)
scene.collection.objects.link(ob_auto_sun)
ob_auto_sun.rotation_euler = (0.872665, 0.174533, 0.523599)
bpy.context.view_layer.update()
